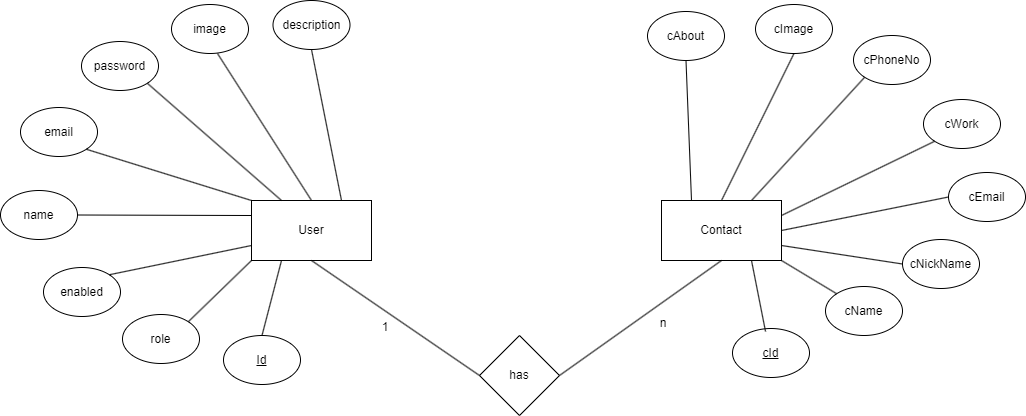

The diagram above was exported from draw.io. Its source (the exported page's mxGraphModel, read from the mxfile embedded in the PNG):
<mxGraphModel dx="1834" dy="1146" grid="0" gridSize="10" guides="1" tooltips="1" connect="1" arrows="1" fold="1" page="0" pageScale="1" pageWidth="850" pageHeight="1100" math="0" shadow="0">
  <root>
    <mxCell id="0" />
    <mxCell id="1" parent="0" />
    <mxCell id="s0frSopwgOEyX0ONEaxg-4" value="User" style="rounded=0;whiteSpace=wrap;html=1;" vertex="1" parent="1">
      <mxGeometry x="41" y="46" width="120" height="60" as="geometry" />
    </mxCell>
    <mxCell id="s0frSopwgOEyX0ONEaxg-5" value="Contact" style="rounded=0;whiteSpace=wrap;html=1;" vertex="1" parent="1">
      <mxGeometry x="451" y="46" width="120" height="60" as="geometry" />
    </mxCell>
    <mxCell id="s0frSopwgOEyX0ONEaxg-6" value="has" style="rhombus;whiteSpace=wrap;html=1;" vertex="1" parent="1">
      <mxGeometry x="269" y="181" width="80" height="80" as="geometry" />
    </mxCell>
    <mxCell id="s0frSopwgOEyX0ONEaxg-7" value="" style="endArrow=none;html=1;rounded=0;entryX=0.5;entryY=1;entryDx=0;entryDy=0;exitX=0;exitY=0.5;exitDx=0;exitDy=0;" edge="1" parent="1" source="s0frSopwgOEyX0ONEaxg-6" target="s0frSopwgOEyX0ONEaxg-4">
      <mxGeometry width="50" height="50" relative="1" as="geometry">
        <mxPoint x="276" y="1" as="sourcePoint" />
        <mxPoint x="326" y="-49" as="targetPoint" />
      </mxGeometry>
    </mxCell>
    <mxCell id="s0frSopwgOEyX0ONEaxg-8" value="" style="endArrow=none;html=1;rounded=0;entryX=0.5;entryY=1;entryDx=0;entryDy=0;exitX=1;exitY=0.5;exitDx=0;exitDy=0;" edge="1" parent="1" source="s0frSopwgOEyX0ONEaxg-6" target="s0frSopwgOEyX0ONEaxg-5">
      <mxGeometry width="50" height="50" relative="1" as="geometry">
        <mxPoint x="279" y="231" as="sourcePoint" />
        <mxPoint x="111" y="116" as="targetPoint" />
      </mxGeometry>
    </mxCell>
    <mxCell id="s0frSopwgOEyX0ONEaxg-9" value="1" style="text;html=1;align=center;verticalAlign=middle;whiteSpace=wrap;rounded=0;" vertex="1" parent="1">
      <mxGeometry x="145" y="158" width="60" height="30" as="geometry" />
    </mxCell>
    <mxCell id="s0frSopwgOEyX0ONEaxg-10" value="n" style="text;html=1;align=center;verticalAlign=middle;whiteSpace=wrap;rounded=0;" vertex="1" parent="1">
      <mxGeometry x="423" y="154" width="60" height="30" as="geometry" />
    </mxCell>
    <mxCell id="s0frSopwgOEyX0ONEaxg-11" value="enabled" style="ellipse;whiteSpace=wrap;html=1;" vertex="1" parent="1">
      <mxGeometry x="-167" y="113" width="77" height="49" as="geometry" />
    </mxCell>
    <mxCell id="s0frSopwgOEyX0ONEaxg-12" value="name" style="ellipse;whiteSpace=wrap;html=1;" vertex="1" parent="1">
      <mxGeometry x="-210" y="36" width="77" height="49" as="geometry" />
    </mxCell>
    <mxCell id="s0frSopwgOEyX0ONEaxg-13" value="email" style="ellipse;whiteSpace=wrap;html=1;" vertex="1" parent="1">
      <mxGeometry x="-190" y="-47" width="77" height="49" as="geometry" />
    </mxCell>
    <mxCell id="s0frSopwgOEyX0ONEaxg-14" value="password" style="ellipse;whiteSpace=wrap;html=1;" vertex="1" parent="1">
      <mxGeometry x="-129" y="-113" width="77" height="49" as="geometry" />
    </mxCell>
    <mxCell id="s0frSopwgOEyX0ONEaxg-15" value="image" style="ellipse;whiteSpace=wrap;html=1;" vertex="1" parent="1">
      <mxGeometry x="-39" y="-150" width="77" height="49" as="geometry" />
    </mxCell>
    <mxCell id="s0frSopwgOEyX0ONEaxg-16" value="description" style="ellipse;whiteSpace=wrap;html=1;" vertex="1" parent="1">
      <mxGeometry x="62.5" y="-154" width="77" height="49" as="geometry" />
    </mxCell>
    <mxCell id="s0frSopwgOEyX0ONEaxg-17" value="role" style="ellipse;whiteSpace=wrap;html=1;" vertex="1" parent="1">
      <mxGeometry x="-88" y="160" width="77" height="49" as="geometry" />
    </mxCell>
    <mxCell id="s0frSopwgOEyX0ONEaxg-18" value="&lt;u&gt;Id&lt;/u&gt;" style="ellipse;whiteSpace=wrap;html=1;" vertex="1" parent="1">
      <mxGeometry x="13" y="181" width="77" height="49" as="geometry" />
    </mxCell>
    <mxCell id="s0frSopwgOEyX0ONEaxg-19" value="&lt;u&gt;cId&lt;/u&gt;" style="ellipse;whiteSpace=wrap;html=1;" vertex="1" parent="1">
      <mxGeometry x="522" y="174" width="77" height="49" as="geometry" />
    </mxCell>
    <mxCell id="s0frSopwgOEyX0ONEaxg-20" value="cName" style="ellipse;whiteSpace=wrap;html=1;" vertex="1" parent="1">
      <mxGeometry x="615" y="132" width="77" height="49" as="geometry" />
    </mxCell>
    <mxCell id="s0frSopwgOEyX0ONEaxg-21" value="cNickName" style="ellipse;whiteSpace=wrap;html=1;" vertex="1" parent="1">
      <mxGeometry x="692" y="85" width="77" height="49" as="geometry" />
    </mxCell>
    <mxCell id="s0frSopwgOEyX0ONEaxg-22" value="cEmail" style="ellipse;whiteSpace=wrap;html=1;" vertex="1" parent="1">
      <mxGeometry x="738" y="18" width="77" height="49" as="geometry" />
    </mxCell>
    <mxCell id="s0frSopwgOEyX0ONEaxg-23" value="cWork" style="ellipse;whiteSpace=wrap;html=1;" vertex="1" parent="1">
      <mxGeometry x="713" y="-55" width="77" height="49" as="geometry" />
    </mxCell>
    <mxCell id="s0frSopwgOEyX0ONEaxg-24" value="cPhoneNo" style="ellipse;whiteSpace=wrap;html=1;" vertex="1" parent="1">
      <mxGeometry x="643" y="-119" width="77" height="49" as="geometry" />
    </mxCell>
    <mxCell id="s0frSopwgOEyX0ONEaxg-25" value="cImage" style="ellipse;whiteSpace=wrap;html=1;" vertex="1" parent="1">
      <mxGeometry x="545" y="-150" width="77" height="49" as="geometry" />
    </mxCell>
    <mxCell id="s0frSopwgOEyX0ONEaxg-26" value="cAbout" style="ellipse;whiteSpace=wrap;html=1;" vertex="1" parent="1">
      <mxGeometry x="437" y="-143" width="77" height="49" as="geometry" />
    </mxCell>
    <mxCell id="s0frSopwgOEyX0ONEaxg-27" value="" style="endArrow=none;html=1;rounded=0;entryX=0.5;entryY=1;entryDx=0;entryDy=0;exitX=0.5;exitY=0;exitDx=0;exitDy=0;" edge="1" parent="1" source="s0frSopwgOEyX0ONEaxg-4">
      <mxGeometry width="50" height="50" relative="1" as="geometry">
        <mxPoint x="99" y="44" as="sourcePoint" />
        <mxPoint x="7" y="-101" as="targetPoint" />
      </mxGeometry>
    </mxCell>
    <mxCell id="s0frSopwgOEyX0ONEaxg-28" value="" style="endArrow=none;html=1;rounded=0;entryX=0.5;entryY=1;entryDx=0;entryDy=0;exitX=0.75;exitY=0;exitDx=0;exitDy=0;" edge="1" parent="1" source="s0frSopwgOEyX0ONEaxg-4" target="s0frSopwgOEyX0ONEaxg-16">
      <mxGeometry width="50" height="50" relative="1" as="geometry">
        <mxPoint x="81" y="56" as="sourcePoint" />
        <mxPoint x="17" y="-91" as="targetPoint" />
      </mxGeometry>
    </mxCell>
    <mxCell id="s0frSopwgOEyX0ONEaxg-29" value="" style="endArrow=none;html=1;rounded=0;entryX=1;entryY=1;entryDx=0;entryDy=0;exitX=0.25;exitY=0;exitDx=0;exitDy=0;" edge="1" parent="1" source="s0frSopwgOEyX0ONEaxg-4" target="s0frSopwgOEyX0ONEaxg-14">
      <mxGeometry width="50" height="50" relative="1" as="geometry">
        <mxPoint x="91" y="66" as="sourcePoint" />
        <mxPoint x="27" y="-81" as="targetPoint" />
      </mxGeometry>
    </mxCell>
    <mxCell id="s0frSopwgOEyX0ONEaxg-30" value="" style="endArrow=none;html=1;rounded=0;entryX=1;entryY=1;entryDx=0;entryDy=0;exitX=0;exitY=0;exitDx=0;exitDy=0;" edge="1" parent="1" source="s0frSopwgOEyX0ONEaxg-4" target="s0frSopwgOEyX0ONEaxg-13">
      <mxGeometry width="50" height="50" relative="1" as="geometry">
        <mxPoint x="81" y="56" as="sourcePoint" />
        <mxPoint x="-53" y="-61" as="targetPoint" />
      </mxGeometry>
    </mxCell>
    <mxCell id="s0frSopwgOEyX0ONEaxg-31" value="" style="endArrow=none;html=1;rounded=0;entryX=1;entryY=0.5;entryDx=0;entryDy=0;exitX=0;exitY=0.25;exitDx=0;exitDy=0;" edge="1" parent="1" source="s0frSopwgOEyX0ONEaxg-4" target="s0frSopwgOEyX0ONEaxg-12">
      <mxGeometry width="50" height="50" relative="1" as="geometry">
        <mxPoint x="91" y="66" as="sourcePoint" />
        <mxPoint x="-43" y="-51" as="targetPoint" />
      </mxGeometry>
    </mxCell>
    <mxCell id="s0frSopwgOEyX0ONEaxg-32" value="" style="endArrow=none;html=1;rounded=0;entryX=1;entryY=0;entryDx=0;entryDy=0;exitX=0;exitY=0.75;exitDx=0;exitDy=0;" edge="1" parent="1" source="s0frSopwgOEyX0ONEaxg-4" target="s0frSopwgOEyX0ONEaxg-11">
      <mxGeometry width="50" height="50" relative="1" as="geometry">
        <mxPoint x="51" y="71" as="sourcePoint" />
        <mxPoint x="-123" y="71" as="targetPoint" />
      </mxGeometry>
    </mxCell>
    <mxCell id="s0frSopwgOEyX0ONEaxg-33" value="" style="endArrow=none;html=1;rounded=0;entryX=1;entryY=0;entryDx=0;entryDy=0;exitX=0;exitY=1;exitDx=0;exitDy=0;" edge="1" parent="1" source="s0frSopwgOEyX0ONEaxg-4" target="s0frSopwgOEyX0ONEaxg-17">
      <mxGeometry width="50" height="50" relative="1" as="geometry">
        <mxPoint x="51" y="101" as="sourcePoint" />
        <mxPoint x="-91" y="130" as="targetPoint" />
      </mxGeometry>
    </mxCell>
    <mxCell id="s0frSopwgOEyX0ONEaxg-34" value="" style="endArrow=none;html=1;rounded=0;entryX=0.5;entryY=0;entryDx=0;entryDy=0;exitX=0.25;exitY=1;exitDx=0;exitDy=0;" edge="1" parent="1" source="s0frSopwgOEyX0ONEaxg-4" target="s0frSopwgOEyX0ONEaxg-18">
      <mxGeometry width="50" height="50" relative="1" as="geometry">
        <mxPoint x="51" y="116" as="sourcePoint" />
        <mxPoint x="-12" y="177" as="targetPoint" />
      </mxGeometry>
    </mxCell>
    <mxCell id="s0frSopwgOEyX0ONEaxg-35" value="" style="endArrow=none;html=1;rounded=0;entryX=0.5;entryY=1;entryDx=0;entryDy=0;exitX=0.5;exitY=0;exitDx=0;exitDy=0;" edge="1" parent="1" source="s0frSopwgOEyX0ONEaxg-5" target="s0frSopwgOEyX0ONEaxg-25">
      <mxGeometry width="50" height="50" relative="1" as="geometry">
        <mxPoint x="111" y="56" as="sourcePoint" />
        <mxPoint x="17" y="-91" as="targetPoint" />
      </mxGeometry>
    </mxCell>
    <mxCell id="s0frSopwgOEyX0ONEaxg-36" value="" style="endArrow=none;html=1;rounded=0;exitX=0.25;exitY=0;exitDx=0;exitDy=0;entryX=0.5;entryY=1;entryDx=0;entryDy=0;" edge="1" parent="1" source="s0frSopwgOEyX0ONEaxg-5" target="s0frSopwgOEyX0ONEaxg-26">
      <mxGeometry width="50" height="50" relative="1" as="geometry">
        <mxPoint x="141" y="56" as="sourcePoint" />
        <mxPoint x="463" y="-88" as="targetPoint" />
      </mxGeometry>
    </mxCell>
    <mxCell id="s0frSopwgOEyX0ONEaxg-37" value="" style="endArrow=none;html=1;rounded=0;entryX=0;entryY=1;entryDx=0;entryDy=0;exitX=0.75;exitY=0;exitDx=0;exitDy=0;" edge="1" parent="1" source="s0frSopwgOEyX0ONEaxg-5" target="s0frSopwgOEyX0ONEaxg-24">
      <mxGeometry width="50" height="50" relative="1" as="geometry">
        <mxPoint x="81" y="56" as="sourcePoint" />
        <mxPoint x="-53" y="-61" as="targetPoint" />
      </mxGeometry>
    </mxCell>
    <mxCell id="s0frSopwgOEyX0ONEaxg-38" value="" style="endArrow=none;html=1;rounded=0;entryX=0;entryY=0.5;entryDx=0;entryDy=0;exitX=1;exitY=0.5;exitDx=0;exitDy=0;" edge="1" parent="1" source="s0frSopwgOEyX0ONEaxg-5" target="s0frSopwgOEyX0ONEaxg-22">
      <mxGeometry width="50" height="50" relative="1" as="geometry">
        <mxPoint x="521" y="56" as="sourcePoint" />
        <mxPoint x="594" y="-91" as="targetPoint" />
      </mxGeometry>
    </mxCell>
    <mxCell id="s0frSopwgOEyX0ONEaxg-39" value="" style="endArrow=none;html=1;rounded=0;exitX=1;exitY=0.75;exitDx=0;exitDy=0;entryX=0;entryY=0.5;entryDx=0;entryDy=0;" edge="1" parent="1" source="s0frSopwgOEyX0ONEaxg-5" target="s0frSopwgOEyX0ONEaxg-21">
      <mxGeometry width="50" height="50" relative="1" as="geometry">
        <mxPoint x="491" y="56" as="sourcePoint" />
        <mxPoint x="486" y="-84" as="targetPoint" />
      </mxGeometry>
    </mxCell>
    <mxCell id="s0frSopwgOEyX0ONEaxg-40" value="" style="endArrow=none;html=1;rounded=0;entryX=0;entryY=1;entryDx=0;entryDy=0;exitX=1;exitY=0.25;exitDx=0;exitDy=0;" edge="1" parent="1" source="s0frSopwgOEyX0ONEaxg-5" target="s0frSopwgOEyX0ONEaxg-23">
      <mxGeometry width="50" height="50" relative="1" as="geometry">
        <mxPoint x="551" y="56" as="sourcePoint" />
        <mxPoint x="664" y="-67" as="targetPoint" />
      </mxGeometry>
    </mxCell>
    <mxCell id="s0frSopwgOEyX0ONEaxg-41" value="" style="endArrow=none;html=1;rounded=0;exitX=1;exitY=1;exitDx=0;exitDy=0;entryX=0;entryY=0;entryDx=0;entryDy=0;" edge="1" parent="1" source="s0frSopwgOEyX0ONEaxg-5" target="s0frSopwgOEyX0ONEaxg-20">
      <mxGeometry width="50" height="50" relative="1" as="geometry">
        <mxPoint x="581" y="101" as="sourcePoint" />
        <mxPoint x="702" y="120" as="targetPoint" />
      </mxGeometry>
    </mxCell>
    <mxCell id="s0frSopwgOEyX0ONEaxg-42" value="" style="endArrow=none;html=1;rounded=0;exitX=0.75;exitY=1;exitDx=0;exitDy=0;entryX=0.429;entryY=0.061;entryDx=0;entryDy=0;entryPerimeter=0;" edge="1" parent="1" source="s0frSopwgOEyX0ONEaxg-5" target="s0frSopwgOEyX0ONEaxg-19">
      <mxGeometry width="50" height="50" relative="1" as="geometry">
        <mxPoint x="581" y="116" as="sourcePoint" />
        <mxPoint x="636" y="149" as="targetPoint" />
      </mxGeometry>
    </mxCell>
  </root>
</mxGraphModel>